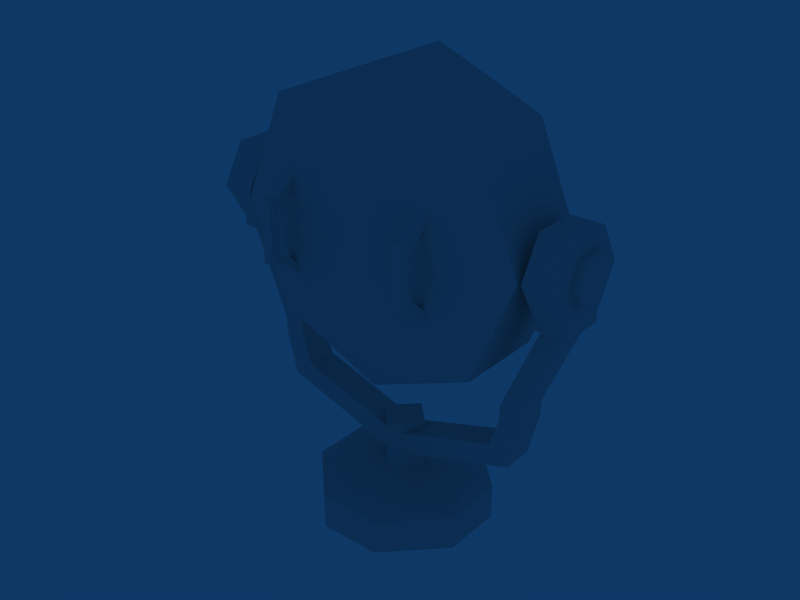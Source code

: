 # Source: Spotlight_Legacy.blend  (saved by Blender 2.49.2; exported with 4.5.12 LTS)
import bpy
from mathutils import Matrix  # noqa: F401  (used for matrix-valued properties, if any)

bpy.ops.wm.read_factory_settings(use_empty=True)
scene = bpy.context.scene
scene.name = 'Scene'

# ---- collections
col_collection_1 = bpy.data.collections.new('Collection 1'); scene.collection.children.link(col_collection_1)

# ---- world
world_world = bpy.data.worlds.new('World'); scene.world = world_world
world_world.color = (0.05656, 0.2208, 0.4)
world_world.use_sun_shadow = False
world_world.sun_shadow_jitter_overblur = 0.0
world_world.cycles.sampling_method = 'NONE'
world_world.cycles.sample_map_resolution = 256
world_world.light_settings.ao_factor = 0.4

# ---- meshes
me_cube_001 = bpy.data.meshes.new('Cube.001')
me_cube_001.from_pydata([(0.8085, 0.1029, 2.849e-05), (-0.8085, 0.1029, 2.886e-05), (0.8085, 0.05143, 0.08913), (-0.8085, 0.05143, 0.08913), (0.8085, -0.05147, 0.0891), (-0.8085, -0.05147, 0.0891), (0.8085, -0.1029, -2.898e-05), (-0.8085, -0.1029, -2.85e-05), (0.8085, -0.05143, -0.08913), (-0.8085, -0.05142, -0.08913), (0.8085, 0.05147, -0.0891), (-0.8085, 0.05148, -0.0891), (1.748e-06, -0.1888, -0.6301), (1.749e-06, 0.1892, -0.6299), (0.4455, -0.1889, -0.4455), (0.4455, 0.1891, -0.4454), (0.63, -0.189, -5.282e-05), (0.63, 0.189, 5.281e-05), (0.4455, -0.1891, 0.4454), (0.4455, 0.1889, 0.4455), (1.703e-06, -0.1892, 0.6299), (1.707e-06, 0.1888, 0.6301), (-0.4455, -0.1891, 0.4454), (-0.4455, 0.1889, 0.4455), (-0.63, -0.189, -5.279e-05), (-0.63, 0.189, 5.281e-05), (-0.4455, -0.1889, -0.4455), (-0.4455, 0.1891, -0.4454), (-0.567, 0.05148, -0.0891), (-0.567, -0.05142, -0.08913), (-0.567, -0.1029, -2.885e-05), (-0.567, -0.05147, 0.0891), (-0.567, 0.05143, 0.08913), (-0.567, 0.1029, 2.873e-05), (0.567, 0.05147, -0.0891), (0.567, -0.05142, -0.08913), (0.567, -0.1029, -2.889e-05), (0.567, -0.05147, 0.0891), (0.567, 0.05143, 0.08913), (0.567, 0.1029, 2.873e-05), (1.738e-06, -0.2939, -0.3781), (0.2673, -0.2939, -0.2674), (0.378, -0.294, -8.212e-05), (0.2673, -0.2941, 0.2672), (1.731e-06, -0.2941, 0.3779), (-0.2673, -0.2941, 0.2672), (-0.378, -0.294, -8.212e-05), (-0.2673, -0.2939, -0.2674), (0.4009, 0.1891, -0.4009), (1.737e-06, 0.1892, -0.5669), (0.567, 0.189, 5.28e-05), (0.4009, 0.1889, 0.401), (1.698e-06, 0.1888, 0.5671), (-0.4009, 0.1889, 0.401), (-0.567, 0.189, 5.282e-05), (-0.4009, 0.1891, -0.4009), (0.4009, 0.0001118, -0.4009), (1.758e-06, 0.0001584, -0.567), (0.567, 2.682e-09, 1.001e-07), (0.4009, -0.0001118, 0.4009), (1.704e-06, -0.000158, 0.567), (-0.4009, -0.0001118, 0.4009), (-0.567, 5.001e-09, 4.089e-09), (-0.4009, 0.0001118, -0.4009), (0.2406, -0.1259, -0.2406), (1.729e-06, -0.1259, -0.3402), (0.3402, -0.126, -3.504e-05), (0.2406, -0.1261, 0.2405), (1.702e-06, -0.1261, 0.3402), (-0.2406, -0.1261, 0.2405), (-0.3402, -0.126, -3.503e-05), (-0.2406, -0.1259, -0.2406), (1.718e-06, -0.126, -0.05464), (0.0546, -0.126, -3.504e-05), (1.716e-06, -0.126, 0.05456), (-0.0546, -0.126, -3.504e-05), (1.715e-06, -0.04199, -0.01881), (1.719e-06, -0.06661, -0.04256), (0.0188, -0.042, -1.168e-05), (0.04254, -0.06662, -1.847e-05), (1.715e-06, -0.04201, 0.01879), (1.717e-06, -0.06663, 0.04252), (-0.0188, -0.042, -1.168e-05), (-0.04254, -0.06662, -1.847e-05), (0.2832, -0.4211, 0.08603), (0.3252, -0.4211, 0.08603), (0.2832, -0.3791, 0.08604), (0.3252, -0.3791, 0.08604), (0.2832, -0.4189, -0.08627), (0.3252, -0.4189, -0.08627), (0.2832, -0.3769, -0.08625), (0.3252, -0.3769, -0.08625), (0.2832, -0.4211, 0.128), (0.3252, -0.4211, 0.128), (0.3252, -0.3791, 0.128), (0.2832, -0.3791, 0.128), (0.3252, -0.3769, -0.1283), (0.2832, -0.3769, -0.1283), (0.3252, -0.4189, -0.1283), (0.2832, -0.4189, -0.1283), (0.3252, -0.273, 0.17), (0.2832, -0.273, 0.17), (0.3252, -0.273, -0.1702), (0.2832, -0.273, -0.1702), (0.3252, -0.2731, 0.212), (0.2832, -0.2731, 0.212), (0.3252, -0.2729, -0.2122), (0.2832, -0.2729, -0.2122), (-0.2832, -0.4189, -0.08627), (-0.3252, -0.4189, -0.08627), (-0.2832, -0.3769, -0.08625), (-0.3252, -0.3769, -0.08625), (-0.2832, -0.4211, 0.08603), (-0.3252, -0.4211, 0.08603), (-0.2832, -0.3791, 0.08604), (-0.3252, -0.3791, 0.08604), (-0.2832, -0.4189, -0.1283), (-0.3252, -0.4189, -0.1283), (-0.3252, -0.3769, -0.1283), (-0.2832, -0.3769, -0.1283), (-0.3252, -0.3791, 0.128), (-0.2832, -0.3791, 0.128), (-0.3252, -0.4211, 0.128), (-0.2832, -0.4211, 0.128), (-0.3252, -0.273, -0.1702), (-0.2832, -0.273, -0.1702), (-0.3252, -0.273, 0.17), (-0.2832, -0.273, 0.17), (-0.3252, -0.2729, -0.2122), (-0.2832, -0.2729, -0.2122), (-0.3252, -0.2731, 0.212), (-0.2832, -0.2731, 0.212)], [], [(48, 49, 57, 56), (19, 21, 20, 18), (0, 10, 34, 39), (2, 0, 39, 38), (6, 8, 10, 2), (11, 1, 33, 28), (52, 60, 61, 53), (62, 70, 71, 63), (27, 13, 12, 26), (22, 23, 25, 24), (51, 50, 58, 59), (31, 5, 7, 30), (73, 74, 75, 72), (9, 11, 28, 29), (83, 82, 76, 77), (35, 34, 10, 8), (1, 3, 32, 33), (16, 18, 43, 42), (17, 19, 18, 16), (54, 62, 63, 55), (32, 3, 5, 31), (75, 83, 77, 72), (15, 17, 16, 14), (47, 42, 43, 46), (4, 37, 36, 6), (71, 70, 66, 64), (14, 41, 40, 12), (26, 12, 40, 47), (22, 45, 44, 20), (16, 42, 41, 14), (18, 20, 44, 43), (24, 46, 45, 22), (20, 21, 23, 22), (15, 13, 49, 48), (27, 55, 49, 13), (19, 51, 52, 21), (25, 54, 55, 27), (23, 21, 52, 53), (25, 23, 53, 54), (17, 15, 48, 50), (61, 60, 68, 69), (51, 59, 60, 52), (78, 76, 82, 80), (6, 36, 35, 8), (24, 25, 27, 26), (48, 56, 58, 50), (30, 7, 9, 29), (55, 63, 57, 49), (17, 50, 51, 19), (63, 71, 65, 57), (58, 56, 64, 66), (62, 61, 69, 70), (59, 67, 68, 60), (58, 66, 67, 59), (56, 57, 65, 64), (24, 26, 47, 46), (5, 3, 1), (9, 7, 5), (10, 0, 2), (2, 4, 6), (47, 40, 41), (41, 42, 47), (43, 44, 45), (45, 46, 43), (70, 69, 67, 66), (65, 71, 64), (68, 67, 69), (77, 79, 73, 72), (73, 79, 81, 74), (1, 11, 9, 5), (13, 15, 14, 12), (2, 38, 37, 4), (83, 81, 80, 82), (79, 78, 80, 81), (79, 77, 76, 78), (81, 83, 75, 74), (89, 88, 99, 98), (87, 91, 90, 86), (85, 87, 94, 93), (89, 85, 84, 88), (84, 86, 90, 88), (89, 91, 87, 85), (93, 94, 95, 92), (96, 98, 99, 97), (86, 95, 105, 101), (84, 85, 93, 92), (88, 90, 97, 99), (91, 89, 98, 96), (97, 90, 103, 107), (86, 84, 92, 95), (100, 101, 105, 104), (103, 102, 106, 107), (87, 86, 101, 100), (94, 87, 100, 104), (91, 96, 106, 102), (90, 91, 102, 103), (96, 97, 107, 106), (95, 94, 104, 105), (113, 112, 123, 122), (111, 115, 114, 110), (109, 111, 118, 117), (113, 109, 108, 112), (108, 110, 114, 112), (113, 115, 111, 109), (117, 118, 119, 116), (120, 122, 123, 121), (110, 119, 129, 125), (108, 109, 117, 116), (112, 114, 121, 123), (115, 113, 122, 120), (121, 114, 127, 131), (110, 108, 116, 119), (124, 125, 129, 128), (127, 126, 130, 131), (111, 110, 125, 124), (118, 111, 124, 128), (115, 120, 130, 126), (114, 115, 126, 127), (120, 121, 131, 130), (119, 118, 128, 129), (53, 61, 62, 54)])
me_cube_001.use_remesh_preserve_volume = False
me_cube_001.use_remesh_preserve_attributes = False
me_cube_001.use_mirror_vertex_groups = False
me_cube_001.update()
me_cube_002 = bpy.data.meshes.new('Cube.002')
me_cube_002.from_pydata([(0.7764, 0.1859, 1.277), (-0.7764, 0.1859, 1.277), (0.7764, 0.09226, 1.439), (-0.7764, 0.09226, 1.439), (0.7764, -0.09501, 1.439), (-0.7764, -0.09501, 1.439), (0.7764, -0.1887, 1.277), (-0.7764, -0.1887, 1.277), (0.7764, -0.09501, 1.115), (-0.7764, -0.09501, 1.115), (0.7764, 0.09226, 1.115), (-0.7764, 0.09226, 1.115), (-0.6411, 0.09226, 1.115), (-0.6411, -0.09501, 1.115), (-0.6411, -0.1887, 1.277), (-0.6411, -0.09501, 1.439), (-0.6411, 0.09226, 1.439), (-0.6411, 0.1859, 1.277), (0.6411, 0.09226, 1.115), (0.6411, -0.09501, 1.115), (0.6411, -0.1887, 1.277), (0.6411, -0.09501, 1.439), (0.6411, 0.09226, 1.439), (0.6411, 0.1859, 1.277), (0.6411, -0.09501, 1.073), (0.7764, -0.09501, 1.073), (0.7764, 0.09226, 1.073), (-0.7764, 0.09226, 1.073), (-0.7764, -0.09501, 1.073), (0.6411, 0.09226, 1.073), (-0.6411, -0.09501, 1.073), (-0.6411, 0.09226, 1.073), (0.6614, -0.06692, 1.073), (0.7561, -0.06692, 1.073), (0.7561, 0.06417, 1.073), (-0.7561, 0.06417, 1.073), (-0.7561, -0.06692, 1.073), (0.6614, 0.06417, 1.073), (-0.6614, -0.06692, 1.073), (-0.6614, 0.06417, 1.073), (0.5006, -0.06692, 0.6949), (0.5952, -0.06692, 0.6949), (0.5952, 0.06417, 0.6949), (-0.5952, 0.06417, 0.6949), (-0.5952, -0.06692, 0.6949), (0.5006, 0.06417, 0.6949), (-0.5006, -0.06692, 0.6949), (-0.5006, 0.06417, 0.6949), (0.5006, -0.06692, 0.6319), (0.5952, -0.06692, 0.6319), (0.5952, 0.06417, 0.6319), (-0.5952, 0.06417, 0.6319), (-0.5952, -0.06692, 0.6319), (0.5006, 0.06417, 0.6319), (-0.5006, -0.06692, 0.6319), (-0.5006, 0.06417, 0.6319), (-0.5472, 0.06417, 0.442), (-0.5472, -0.06692, 0.442), (-0.4601, -0.06692, 0.5089), (-0.4601, 0.06417, 0.5089), (4.686e-07, 0.06417, 0.2677), (4.429e-07, -0.06692, 0.2677), (6.174e-07, -0.06692, 0.3623), (6.182e-07, 0.06417, 0.3623), (0.4601, -0.06692, 0.5089), (0.5472, -0.06692, 0.442), (0.5472, 0.06417, 0.442), (0.4601, 0.06417, 0.5089), (5.305e-07, 0.1036, 0.21), (5.305e-07, 0.1036, 0.42), (0.105, -0.001376, 0.21), (0.105, -0.001376, 0.42), (5.214e-07, -0.1064, 0.21), (5.214e-07, -0.1064, 0.42), (-0.105, -0.001376, 0.21), (-0.105, -0.001376, 0.42), (0.3529, -0.1315, 0.147), (0.3529, 0.1287, 0.147), (0.3015, -0.001376, 0.1773), (0.1301, 0.3515, 0.147), (-0.1301, 0.3515, 0.147), (5.388e-07, 0.3001, 0.1773), (-0.1301, -0.3543, 0.147), (0.1301, -0.3543, 0.147), (5.124e-07, -0.3029, 0.1773), (-0.3529, 0.1287, 0.147), (-0.3529, -0.1315, 0.147), (-0.3015, -0.001376, 0.1773), (-0.3529, -0.1315, 0.0), (-0.3529, 0.1287, 0.0), (-0.1301, 0.3515, 0.0), (0.1301, 0.3515, 0.0), (0.1301, -0.3543, 0.0), (-0.1301, -0.3543, 0.0), (0.3529, 0.1287, 0.0), (0.3529, -0.1315, 0.0)], [], [(44, 52, 54, 46), (59, 63, 60, 56), (53, 48, 40, 45), (82, 93, 92, 83), (63, 62, 64, 67), (50, 49, 65, 66), (43, 44, 36, 35), (51, 52, 44, 43), (38, 36, 44, 46), (49, 50, 42, 41), (94, 77, 76, 95), (39, 47, 43, 35), (9, 7, 5), (32, 40, 41, 33), (58, 57, 61, 62), (10, 26, 29, 18), (15, 5, 7, 14), (25, 34, 26), (71, 70, 68, 69), (67, 64, 48, 53), (79, 91, 90, 80), (90, 89, 85, 80), (45, 42, 50, 53), (39, 38, 46, 47), (68, 70, 77, 79), (19, 8, 6, 20), (29, 32, 24), (27, 36, 28), (40, 48, 49, 41), (2, 22, 21, 4), (30, 39, 31), (18, 20, 21, 22), (39, 35, 27, 31), (86, 88, 93, 82), (11, 1, 17, 12), (36, 38, 30, 28), (61, 60, 66, 65), (72, 83, 76, 70), (1, 3, 16, 17), (4, 21, 20, 6), (92, 95, 76, 83), (32, 33, 25, 24), (27, 28, 9, 11), (67, 66, 60, 63), (49, 48, 64, 65), (9, 5, 1, 11), (50, 66, 67, 53), (43, 47, 55, 51), (54, 55, 47, 46), (14, 7, 9, 13), (51, 55, 59, 56), (33, 41, 42, 34), (80, 85, 74, 68), (89, 91, 95, 93), (73, 72, 70, 71), (34, 37, 29, 26), (74, 86, 82, 72), (60, 61, 57, 56), (54, 58, 59, 55), (14, 13, 17, 16), (0, 10, 18, 23), (25, 26, 10, 8), (13, 9, 28, 30), (58, 62, 63, 59), (45, 40, 32, 37), (8, 19, 24, 25), (69, 68, 74, 75), (94, 91, 79, 77), (12, 31, 27, 11), (75, 73, 71, 69), (0, 23, 22, 2), (52, 57, 58, 54), (51, 56, 57, 52), (30, 31, 12, 13), (16, 3, 5, 15), (76, 77, 78), (79, 80, 81), (82, 83, 84), (85, 86, 87), (64, 62, 61, 65), (75, 74, 72, 73), (37, 34, 42, 45), (88, 86, 85, 89), (5, 3, 1), (2, 4, 6, 10), (10, 0, 2), (6, 8, 10), (12, 17, 13), (16, 15, 14), (18, 19, 20), (22, 23, 18), (25, 33, 34), (29, 37, 32), (27, 35, 36), (30, 38, 39), (87, 74, 85), (68, 81, 80), (84, 72, 82), (74, 87, 86), (81, 68, 79), (70, 78, 77), (89, 90, 91), (91, 94, 95), (95, 92, 93), (93, 88, 89), (78, 70, 76), (72, 84, 83), (29, 24, 19, 18)])
me_cube_002.use_remesh_preserve_volume = False
me_cube_002.use_remesh_preserve_attributes = False
me_cube_002.use_mirror_vertex_groups = False
me_cube_002.update()

# ---- objects
ob_spotlight = bpy.data.objects.new('spotlight', me_cube_001)
ob_shape = bpy.data.objects.new('Shape', None)
ob_detail32 = bpy.data.objects.new('Detail32', None)
ob_base = bpy.data.objects.new('base', me_cube_002)

# ---- transforms, parenting, visibility, modifiers, constraints
ob_spotlight.location = (0.0, -0.001197, 1.277)
ob_spotlight.lock_rotations_4d = False
ob_spotlight.empty_display_type = 'ARROWS'
ob_spotlight.lineart.crease_threshold = 0.0
ob_shape.location = (0.0, 0.0, 0.0)
ob_shape.lock_rotations_4d = False
ob_shape.empty_display_type = 'ARROWS'
ob_shape.empty_image_offset = (0.0, 0.0)
ob_shape.lineart.crease_threshold = 0.0
ob_detail32.parent = ob_shape
ob_detail32.location = (0.0, 0.0, 0.0)
ob_detail32.lock_rotations_4d = False
ob_detail32.empty_display_type = 'ARROWS'
ob_detail32.empty_image_offset = (0.0, 0.0)
ob_detail32.lineart.crease_threshold = 0.0
ob_base.parent = ob_detail32
ob_base.location = (0.0, 0.0, 0.0)
ob_base.lock_rotations_4d = False
ob_base.empty_display_type = 'ARROWS'
ob_base.lineart.crease_threshold = 0.0

# ---- collection membership
col_collection_1.objects.link(ob_spotlight)
col_collection_1.objects.link(ob_shape)
col_collection_1.objects.link(ob_detail32)
col_collection_1.objects.link(ob_base)

# ---- scene / render settings (as saved in the file)
scene.frame_start = 1; scene.frame_end = 426; scene.frame_set(1)
scene.render.engine = 'BLENDER_EEVEE_NEXT'
scene.render.image_settings.file_format = 'JPEG'
scene.render.image_settings.color_mode = 'RGB'
scene.render.image_settings.compression = 90
scene.render.resolution_x = 800
scene.render.resolution_y = 600
scene.render.pixel_aspect_x = 100.0
scene.render.pixel_aspect_y = 100.0
scene.render.fps = 25
scene.render.dither_intensity = 0.0
scene.render.use_compositing = False
scene.render.use_sequencer = False
scene.render.bake_margin = 2
scene.render.bake_bias = 0.0
scene.render.use_stamp_time = False
scene.render.use_stamp_date = False
scene.render.use_stamp_frame = False
scene.render.use_stamp_camera = False
scene.render.use_stamp_scene = False
scene.render.use_stamp_filename = False
scene.render.use_stamp_render_time = False
scene.render.stamp_font_size = 0
scene.cycles.use_denoising = False
scene.cycles.samples = 10
scene.cycles.sampling_pattern = 'TABULATED_SOBOL'
scene.cycles.light_sampling_threshold = 0.0
scene.cycles.use_adaptive_sampling = False
scene.cycles.use_light_tree = False
scene.cycles.blur_glossy = 0.0
scene.cycles.volume_bounces = 1
scene.cycles.pixel_filter_type = 'GAUSSIAN'
scene.cycles.sample_clamp_indirect = 0.0
scene.view_settings.view_transform = 'Raw'
bpy.context.view_layer.update()

# ---- added for rendering (the .blend has no active camera): camera
cam_auto = bpy.data.cameras.new('AutoCamera')
cam_auto.lens = 50.0
cam_auto.sensor_width = 36.0
cam_auto.clip_end = 1000.0
ob_auto_camera = bpy.data.objects.new('AutoCamera', cam_auto)
scene.collection.objects.link(ob_auto_camera)
ob_auto_camera.location = (2.42169, -2.94141, 2.89095)
ob_auto_camera.rotation_euler = (1.09748, -7.21219e-08, 0.694738)
scene.camera = ob_auto_camera
bpy.context.view_layer.update()
